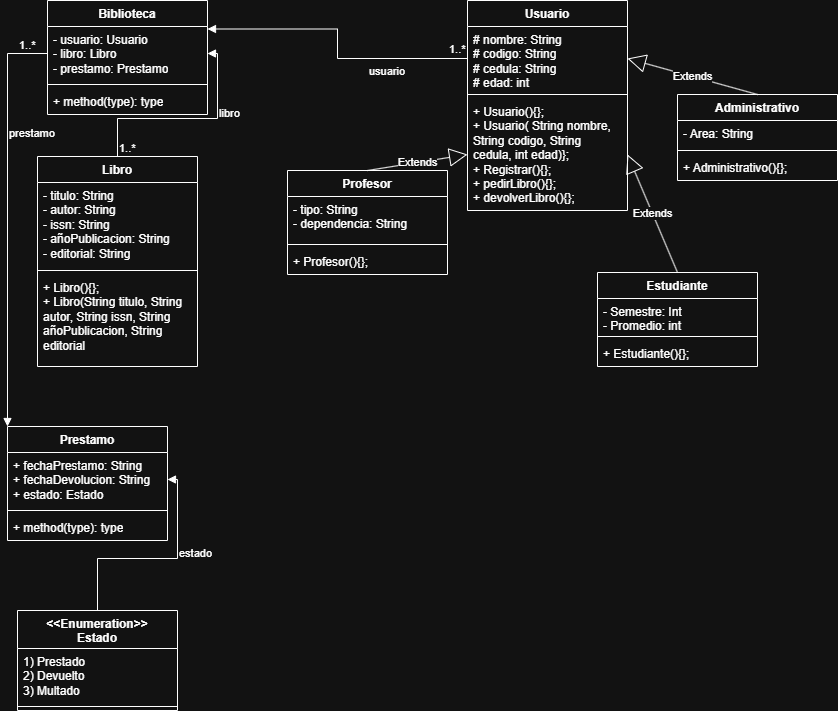

The diagram above was exported from draw.io. Its source (the exported page's mxGraphModel, read from the mxfile embedded in the PNG):
<mxGraphModel dx="1382" dy="785" grid="1" gridSize="10" guides="1" tooltips="1" connect="1" arrows="1" fold="1" page="1" pageScale="1" pageWidth="827" pageHeight="1169" math="0" shadow="0">
  <root>
    <mxCell id="0" />
    <mxCell id="1" parent="0" />
    <mxCell id="l__aAZ-_6WD7gBNsO2iG-1" parent="1" style="swimlane;fontStyle=1;align=center;verticalAlign=top;childLayout=stackLayout;horizontal=1;startSize=26;horizontalStack=0;resizeParent=1;resizeParentMax=0;resizeLast=0;collapsible=1;marginBottom=0;whiteSpace=wrap;html=1;" value="Biblioteca" vertex="1">
      <mxGeometry height="114" width="160" x="50" y="30" as="geometry" />
    </mxCell>
    <mxCell id="l__aAZ-_6WD7gBNsO2iG-2" parent="l__aAZ-_6WD7gBNsO2iG-1" style="text;strokeColor=none;fillColor=none;align=left;verticalAlign=top;spacingLeft=4;spacingRight=4;overflow=hidden;rotatable=0;points=[[0,0.5],[1,0.5]];portConstraint=eastwest;whiteSpace=wrap;html=1;" value="- usuario: Usuario&lt;div&gt;- libro: Libro&lt;/div&gt;&lt;div&gt;- prestamo: Prestamo&lt;/div&gt;" vertex="1">
      <mxGeometry height="54" width="160" y="26" as="geometry" />
    </mxCell>
    <mxCell id="l__aAZ-_6WD7gBNsO2iG-3" parent="l__aAZ-_6WD7gBNsO2iG-1" style="line;strokeWidth=1;fillColor=none;align=left;verticalAlign=middle;spacingTop=-1;spacingLeft=3;spacingRight=3;rotatable=0;labelPosition=right;points=[];portConstraint=eastwest;strokeColor=inherit;" value="" vertex="1">
      <mxGeometry height="8" width="160" y="80" as="geometry" />
    </mxCell>
    <mxCell id="l__aAZ-_6WD7gBNsO2iG-4" parent="l__aAZ-_6WD7gBNsO2iG-1" style="text;strokeColor=none;fillColor=none;align=left;verticalAlign=top;spacingLeft=4;spacingRight=4;overflow=hidden;rotatable=0;points=[[0,0.5],[1,0.5]];portConstraint=eastwest;whiteSpace=wrap;html=1;" value="+ method(type): type" vertex="1">
      <mxGeometry height="26" width="160" y="88" as="geometry" />
    </mxCell>
    <mxCell id="l__aAZ-_6WD7gBNsO2iG-5" parent="1" style="swimlane;fontStyle=1;align=center;verticalAlign=top;childLayout=stackLayout;horizontal=1;startSize=26;horizontalStack=0;resizeParent=1;resizeParentMax=0;resizeLast=0;collapsible=1;marginBottom=0;whiteSpace=wrap;html=1;" value="Usuario" vertex="1">
      <mxGeometry height="210" width="160" x="470" y="30" as="geometry" />
    </mxCell>
    <mxCell id="l__aAZ-_6WD7gBNsO2iG-6" parent="l__aAZ-_6WD7gBNsO2iG-5" style="text;strokeColor=none;fillColor=none;align=left;verticalAlign=top;spacingLeft=4;spacingRight=4;overflow=hidden;rotatable=0;points=[[0,0.5],[1,0.5]];portConstraint=eastwest;whiteSpace=wrap;html=1;" value="# nombre: String&lt;div&gt;# codigo: String&lt;/div&gt;&lt;div&gt;# cedula: String&lt;/div&gt;&lt;div&gt;# edad: int&lt;/div&gt;" vertex="1">
      <mxGeometry height="64" width="160" y="26" as="geometry" />
    </mxCell>
    <mxCell id="l__aAZ-_6WD7gBNsO2iG-7" parent="l__aAZ-_6WD7gBNsO2iG-5" style="line;strokeWidth=1;fillColor=none;align=left;verticalAlign=middle;spacingTop=-1;spacingLeft=3;spacingRight=3;rotatable=0;labelPosition=right;points=[];portConstraint=eastwest;strokeColor=inherit;" value="" vertex="1">
      <mxGeometry height="8" width="160" y="90" as="geometry" />
    </mxCell>
    <mxCell id="l__aAZ-_6WD7gBNsO2iG-8" parent="l__aAZ-_6WD7gBNsO2iG-5" style="text;strokeColor=none;fillColor=none;align=left;verticalAlign=top;spacingLeft=4;spacingRight=4;overflow=hidden;rotatable=0;points=[[0,0.5],[1,0.5]];portConstraint=eastwest;whiteSpace=wrap;html=1;" value="+ Usuario(){};&lt;div&gt;+&amp;nbsp;&lt;span style=&quot;background-color: transparent; color: light-dark(rgb(0, 0, 0), rgb(255, 255, 255));&quot;&gt;Usuario( String nombre, String codigo, String cedula, int edad)};&lt;/span&gt;&lt;/div&gt;&lt;div&gt;+ Registrar(){};&lt;/div&gt;&lt;div&gt;+ pedirLibro(){};&lt;/div&gt;&lt;div&gt;+ devolverLibro(){};&lt;/div&gt;" vertex="1">
      <mxGeometry height="112" width="160" y="98" as="geometry" />
    </mxCell>
    <mxCell id="l__aAZ-_6WD7gBNsO2iG-9" parent="1" style="swimlane;fontStyle=1;align=center;verticalAlign=top;childLayout=stackLayout;horizontal=1;startSize=26;horizontalStack=0;resizeParent=1;resizeParentMax=0;resizeLast=0;collapsible=1;marginBottom=0;whiteSpace=wrap;html=1;" value="Libro" vertex="1">
      <mxGeometry height="210" width="160" x="40" y="186" as="geometry" />
    </mxCell>
    <mxCell id="l__aAZ-_6WD7gBNsO2iG-10" parent="l__aAZ-_6WD7gBNsO2iG-9" style="text;strokeColor=none;fillColor=none;align=left;verticalAlign=top;spacingLeft=4;spacingRight=4;overflow=hidden;rotatable=0;points=[[0,0.5],[1,0.5]];portConstraint=eastwest;whiteSpace=wrap;html=1;" value="- titulo: String&lt;div&gt;- autor: String&lt;/div&gt;&lt;div&gt;- issn: String&lt;/div&gt;&lt;div&gt;- añoPublicacion: String&lt;/div&gt;&lt;div&gt;- editorial: String&lt;/div&gt;" vertex="1">
      <mxGeometry height="84" width="160" y="26" as="geometry" />
    </mxCell>
    <mxCell id="l__aAZ-_6WD7gBNsO2iG-11" parent="l__aAZ-_6WD7gBNsO2iG-9" style="line;strokeWidth=1;fillColor=none;align=left;verticalAlign=middle;spacingTop=-1;spacingLeft=3;spacingRight=3;rotatable=0;labelPosition=right;points=[];portConstraint=eastwest;strokeColor=inherit;" value="" vertex="1">
      <mxGeometry height="8" width="160" y="110" as="geometry" />
    </mxCell>
    <mxCell id="l__aAZ-_6WD7gBNsO2iG-12" parent="l__aAZ-_6WD7gBNsO2iG-9" style="text;strokeColor=none;fillColor=none;align=left;verticalAlign=top;spacingLeft=4;spacingRight=4;overflow=hidden;rotatable=0;points=[[0,0.5],[1,0.5]];portConstraint=eastwest;whiteSpace=wrap;html=1;" value="+ Libro(){};&lt;div&gt;+ Libro(String titulo, String autor, String issn, String añoPublicacion, String editorial&lt;/div&gt;" vertex="1">
      <mxGeometry height="92" width="160" y="118" as="geometry" />
    </mxCell>
    <mxCell id="l__aAZ-_6WD7gBNsO2iG-13" parent="1" style="swimlane;fontStyle=1;align=center;verticalAlign=top;childLayout=stackLayout;horizontal=1;startSize=26;horizontalStack=0;resizeParent=1;resizeParentMax=0;resizeLast=0;collapsible=1;marginBottom=0;whiteSpace=wrap;html=1;" value="Prestamo" vertex="1">
      <mxGeometry height="114" width="160" x="10" y="456" as="geometry" />
    </mxCell>
    <mxCell id="l__aAZ-_6WD7gBNsO2iG-14" parent="l__aAZ-_6WD7gBNsO2iG-13" style="text;strokeColor=none;fillColor=none;align=left;verticalAlign=top;spacingLeft=4;spacingRight=4;overflow=hidden;rotatable=0;points=[[0,0.5],[1,0.5]];portConstraint=eastwest;whiteSpace=wrap;html=1;" value="+ fechaPrestamo: String&lt;div&gt;+ fechaDevolucion: String&lt;/div&gt;&lt;div&gt;+ estado: Estado&lt;/div&gt;" vertex="1">
      <mxGeometry height="54" width="160" y="26" as="geometry" />
    </mxCell>
    <mxCell id="l__aAZ-_6WD7gBNsO2iG-15" parent="l__aAZ-_6WD7gBNsO2iG-13" style="line;strokeWidth=1;fillColor=none;align=left;verticalAlign=middle;spacingTop=-1;spacingLeft=3;spacingRight=3;rotatable=0;labelPosition=right;points=[];portConstraint=eastwest;strokeColor=inherit;" value="" vertex="1">
      <mxGeometry height="8" width="160" y="80" as="geometry" />
    </mxCell>
    <mxCell id="l__aAZ-_6WD7gBNsO2iG-16" parent="l__aAZ-_6WD7gBNsO2iG-13" style="text;strokeColor=none;fillColor=none;align=left;verticalAlign=top;spacingLeft=4;spacingRight=4;overflow=hidden;rotatable=0;points=[[0,0.5],[1,0.5]];portConstraint=eastwest;whiteSpace=wrap;html=1;" value="+ method(type): type" vertex="1">
      <mxGeometry height="26" width="160" y="88" as="geometry" />
    </mxCell>
    <mxCell id="l__aAZ-_6WD7gBNsO2iG-17" parent="1" style="swimlane;fontStyle=1;align=center;verticalAlign=top;childLayout=stackLayout;horizontal=1;startSize=26;horizontalStack=0;resizeParent=1;resizeParentMax=0;resizeLast=0;collapsible=1;marginBottom=0;whiteSpace=wrap;html=1;" value="Estudiante" vertex="1">
      <mxGeometry height="94" width="160" x="600" y="302" as="geometry" />
    </mxCell>
    <mxCell id="l__aAZ-_6WD7gBNsO2iG-18" parent="l__aAZ-_6WD7gBNsO2iG-17" style="text;strokeColor=none;fillColor=none;align=left;verticalAlign=top;spacingLeft=4;spacingRight=4;overflow=hidden;rotatable=0;points=[[0,0.5],[1,0.5]];portConstraint=eastwest;whiteSpace=wrap;html=1;" value="- Semestre: Int&lt;div&gt;- Promedio: int&amp;nbsp;&lt;/div&gt;" vertex="1">
      <mxGeometry height="34" width="160" y="26" as="geometry" />
    </mxCell>
    <mxCell id="l__aAZ-_6WD7gBNsO2iG-19" parent="l__aAZ-_6WD7gBNsO2iG-17" style="line;strokeWidth=1;fillColor=none;align=left;verticalAlign=middle;spacingTop=-1;spacingLeft=3;spacingRight=3;rotatable=0;labelPosition=right;points=[];portConstraint=eastwest;strokeColor=inherit;" value="" vertex="1">
      <mxGeometry height="8" width="160" y="60" as="geometry" />
    </mxCell>
    <mxCell id="l__aAZ-_6WD7gBNsO2iG-20" parent="l__aAZ-_6WD7gBNsO2iG-17" style="text;strokeColor=none;fillColor=none;align=left;verticalAlign=top;spacingLeft=4;spacingRight=4;overflow=hidden;rotatable=0;points=[[0,0.5],[1,0.5]];portConstraint=eastwest;whiteSpace=wrap;html=1;" value="+ Estudiante(){};" vertex="1">
      <mxGeometry height="26" width="160" y="68" as="geometry" />
    </mxCell>
    <mxCell id="l__aAZ-_6WD7gBNsO2iG-21" parent="1" style="swimlane;fontStyle=1;align=center;verticalAlign=top;childLayout=stackLayout;horizontal=1;startSize=38;horizontalStack=0;resizeParent=1;resizeParentMax=0;resizeLast=0;collapsible=1;marginBottom=0;whiteSpace=wrap;html=1;" value="&lt;div&gt;&amp;lt;&amp;lt;Enumeration&amp;gt;&amp;gt;&lt;/div&gt;Estado" vertex="1">
      <mxGeometry height="100" width="160" x="20" y="640" as="geometry" />
    </mxCell>
    <mxCell id="l__aAZ-_6WD7gBNsO2iG-22" parent="l__aAZ-_6WD7gBNsO2iG-21" style="text;strokeColor=none;fillColor=none;align=left;verticalAlign=top;spacingLeft=4;spacingRight=4;overflow=hidden;rotatable=0;points=[[0,0.5],[1,0.5]];portConstraint=eastwest;whiteSpace=wrap;html=1;" value="1) Prestado&lt;div&gt;2) Devuelto&lt;/div&gt;&lt;div&gt;3) Multado&lt;/div&gt;" vertex="1">
      <mxGeometry height="54" width="160" y="38" as="geometry" />
    </mxCell>
    <mxCell id="l__aAZ-_6WD7gBNsO2iG-23" parent="l__aAZ-_6WD7gBNsO2iG-21" style="line;strokeWidth=1;fillColor=none;align=left;verticalAlign=middle;spacingTop=-1;spacingLeft=3;spacingRight=3;rotatable=0;labelPosition=right;points=[];portConstraint=eastwest;strokeColor=inherit;" value="" vertex="1">
      <mxGeometry height="8" width="160" y="92" as="geometry" />
    </mxCell>
    <mxCell id="l__aAZ-_6WD7gBNsO2iG-25" parent="1" style="swimlane;fontStyle=1;align=center;verticalAlign=top;childLayout=stackLayout;horizontal=1;startSize=26;horizontalStack=0;resizeParent=1;resizeParentMax=0;resizeLast=0;collapsible=1;marginBottom=0;whiteSpace=wrap;html=1;" value="Administrativo&lt;div&gt;&lt;br&gt;&lt;/div&gt;" vertex="1">
      <mxGeometry height="86" width="160" x="680" y="124" as="geometry" />
    </mxCell>
    <mxCell id="l__aAZ-_6WD7gBNsO2iG-26" parent="l__aAZ-_6WD7gBNsO2iG-25" style="text;strokeColor=none;fillColor=none;align=left;verticalAlign=top;spacingLeft=4;spacingRight=4;overflow=hidden;rotatable=0;points=[[0,0.5],[1,0.5]];portConstraint=eastwest;whiteSpace=wrap;html=1;" value="- Area: String" vertex="1">
      <mxGeometry height="26" width="160" y="26" as="geometry" />
    </mxCell>
    <mxCell id="l__aAZ-_6WD7gBNsO2iG-27" parent="l__aAZ-_6WD7gBNsO2iG-25" style="line;strokeWidth=1;fillColor=none;align=left;verticalAlign=middle;spacingTop=-1;spacingLeft=3;spacingRight=3;rotatable=0;labelPosition=right;points=[];portConstraint=eastwest;strokeColor=inherit;" value="" vertex="1">
      <mxGeometry height="8" width="160" y="52" as="geometry" />
    </mxCell>
    <mxCell id="l__aAZ-_6WD7gBNsO2iG-28" parent="l__aAZ-_6WD7gBNsO2iG-25" style="text;strokeColor=none;fillColor=none;align=left;verticalAlign=top;spacingLeft=4;spacingRight=4;overflow=hidden;rotatable=0;points=[[0,0.5],[1,0.5]];portConstraint=eastwest;whiteSpace=wrap;html=1;" value="+ Administrativo(){};" vertex="1">
      <mxGeometry height="26" width="160" y="60" as="geometry" />
    </mxCell>
    <mxCell id="l__aAZ-_6WD7gBNsO2iG-29" parent="1" style="swimlane;fontStyle=1;align=center;verticalAlign=top;childLayout=stackLayout;horizontal=1;startSize=26;horizontalStack=0;resizeParent=1;resizeParentMax=0;resizeLast=0;collapsible=1;marginBottom=0;whiteSpace=wrap;html=1;" value="Profesor" vertex="1">
      <mxGeometry height="104" width="160" x="290" y="200" as="geometry" />
    </mxCell>
    <mxCell id="l__aAZ-_6WD7gBNsO2iG-30" parent="l__aAZ-_6WD7gBNsO2iG-29" style="text;strokeColor=none;fillColor=none;align=left;verticalAlign=top;spacingLeft=4;spacingRight=4;overflow=hidden;rotatable=0;points=[[0,0.5],[1,0.5]];portConstraint=eastwest;whiteSpace=wrap;html=1;" value="- tipo: String&lt;div&gt;- dependencia: String&lt;/div&gt;" vertex="1">
      <mxGeometry height="44" width="160" y="26" as="geometry" />
    </mxCell>
    <mxCell id="l__aAZ-_6WD7gBNsO2iG-31" parent="l__aAZ-_6WD7gBNsO2iG-29" style="line;strokeWidth=1;fillColor=none;align=left;verticalAlign=middle;spacingTop=-1;spacingLeft=3;spacingRight=3;rotatable=0;labelPosition=right;points=[];portConstraint=eastwest;strokeColor=inherit;" value="" vertex="1">
      <mxGeometry height="8" width="160" y="70" as="geometry" />
    </mxCell>
    <mxCell id="l__aAZ-_6WD7gBNsO2iG-32" parent="l__aAZ-_6WD7gBNsO2iG-29" style="text;strokeColor=none;fillColor=none;align=left;verticalAlign=top;spacingLeft=4;spacingRight=4;overflow=hidden;rotatable=0;points=[[0,0.5],[1,0.5]];portConstraint=eastwest;whiteSpace=wrap;html=1;" value="+ Profesor(){};" vertex="1">
      <mxGeometry height="26" width="160" y="78" as="geometry" />
    </mxCell>
    <mxCell id="ECXeqsIvK3hgYh1v2TTX-1" edge="1" parent="1" source="l__aAZ-_6WD7gBNsO2iG-21" style="endArrow=block;endFill=1;html=1;edgeStyle=orthogonalEdgeStyle;align=left;verticalAlign=top;rounded=0;exitX=0.5;exitY=0;exitDx=0;exitDy=0;entryX=1;entryY=0.5;entryDx=0;entryDy=0;" target="l__aAZ-_6WD7gBNsO2iG-14" value="estado">
      <mxGeometry relative="1" x="0.3575" as="geometry">
        <mxPoint as="offset" />
        <mxPoint x="140" y="620" as="sourcePoint" />
        <mxPoint x="300" y="620" as="targetPoint" />
      </mxGeometry>
    </mxCell>
    <mxCell id="ECXeqsIvK3hgYh1v2TTX-3" edge="1" parent="1" source="l__aAZ-_6WD7gBNsO2iG-2" style="endArrow=block;endFill=1;html=1;edgeStyle=orthogonalEdgeStyle;align=left;verticalAlign=top;rounded=0;exitX=0;exitY=0.5;exitDx=0;exitDy=0;entryX=0;entryY=0;entryDx=0;entryDy=0;" target="l__aAZ-_6WD7gBNsO2iG-13" value="prestamo">
      <mxGeometry relative="1" x="-0.4818" as="geometry">
        <mxPoint as="offset" />
        <mxPoint x="-140" y="160" as="sourcePoint" />
        <mxPoint x="20" y="160" as="targetPoint" />
      </mxGeometry>
    </mxCell>
    <mxCell id="ECXeqsIvK3hgYh1v2TTX-4" connectable="0" parent="ECXeqsIvK3hgYh1v2TTX-3" style="edgeLabel;resizable=0;html=1;align=left;verticalAlign=bottom;" value="1..*" vertex="1">
      <mxGeometry relative="1" x="-1" as="geometry">
        <mxPoint x="-30" as="offset" />
      </mxGeometry>
    </mxCell>
    <mxCell id="ECXeqsIvK3hgYh1v2TTX-5" edge="1" parent="1" source="l__aAZ-_6WD7gBNsO2iG-6" style="endArrow=block;endFill=1;html=1;edgeStyle=orthogonalEdgeStyle;align=left;verticalAlign=top;rounded=0;exitX=0;exitY=0.5;exitDx=0;exitDy=0;entryX=1;entryY=0.25;entryDx=0;entryDy=0;" target="l__aAZ-_6WD7gBNsO2iG-1" value="usuario">
      <mxGeometry relative="1" x="-0.3092" as="geometry">
        <mxPoint as="offset" />
        <mxPoint x="270" y="80" as="sourcePoint" />
        <mxPoint x="430" y="80" as="targetPoint" />
      </mxGeometry>
    </mxCell>
    <mxCell id="ECXeqsIvK3hgYh1v2TTX-6" connectable="0" parent="ECXeqsIvK3hgYh1v2TTX-5" style="edgeLabel;resizable=0;html=1;align=left;verticalAlign=bottom;" value="1..*" vertex="1">
      <mxGeometry relative="1" x="-1" as="geometry">
        <mxPoint x="-20" y="-1" as="offset" />
      </mxGeometry>
    </mxCell>
    <mxCell id="ECXeqsIvK3hgYh1v2TTX-7" edge="1" parent="1" source="l__aAZ-_6WD7gBNsO2iG-9" style="endArrow=block;endFill=1;html=1;edgeStyle=orthogonalEdgeStyle;align=left;verticalAlign=top;rounded=0;exitX=0.5;exitY=0;exitDx=0;exitDy=0;entryX=1;entryY=0.5;entryDx=0;entryDy=0;" target="l__aAZ-_6WD7gBNsO2iG-2" value="libro">
      <mxGeometry relative="1" x="0.4648" as="geometry">
        <mxPoint as="offset" />
        <mxPoint x="254" y="110" as="sourcePoint" />
        <mxPoint x="414" y="110" as="targetPoint" />
      </mxGeometry>
    </mxCell>
    <mxCell id="ECXeqsIvK3hgYh1v2TTX-8" connectable="0" parent="ECXeqsIvK3hgYh1v2TTX-7" style="edgeLabel;resizable=0;html=1;align=left;verticalAlign=bottom;" value="1..*" vertex="1">
      <mxGeometry relative="1" x="-1" as="geometry" />
    </mxCell>
    <mxCell id="ECXeqsIvK3hgYh1v2TTX-9" edge="1" parent="1" source="l__aAZ-_6WD7gBNsO2iG-29" style="endArrow=block;endSize=16;endFill=0;html=1;rounded=0;exitX=0.5;exitY=0;exitDx=0;exitDy=0;entryX=0;entryY=0.5;entryDx=0;entryDy=0;" target="l__aAZ-_6WD7gBNsO2iG-8" value="Extends">
      <mxGeometry relative="1" width="160" as="geometry">
        <mxPoint x="300" y="166.5" as="sourcePoint" />
        <mxPoint x="460" y="166.5" as="targetPoint" />
      </mxGeometry>
    </mxCell>
    <mxCell id="ECXeqsIvK3hgYh1v2TTX-10" edge="1" parent="1" source="l__aAZ-_6WD7gBNsO2iG-17" style="endArrow=block;endSize=16;endFill=0;html=1;rounded=0;exitX=0.5;exitY=0;exitDx=0;exitDy=0;entryX=1;entryY=0.5;entryDx=0;entryDy=0;" target="l__aAZ-_6WD7gBNsO2iG-8" value="Extends">
      <mxGeometry relative="1" width="160" as="geometry">
        <mxPoint x="460" y="270" as="sourcePoint" />
        <mxPoint x="620" y="270" as="targetPoint" />
      </mxGeometry>
    </mxCell>
    <mxCell id="ECXeqsIvK3hgYh1v2TTX-11" edge="1" parent="1" source="l__aAZ-_6WD7gBNsO2iG-25" style="endArrow=block;endSize=16;endFill=0;html=1;rounded=0;exitX=0.5;exitY=0;exitDx=0;exitDy=0;entryX=1;entryY=0.5;entryDx=0;entryDy=0;" target="l__aAZ-_6WD7gBNsO2iG-6" value="Extends">
      <mxGeometry relative="1" width="160" as="geometry">
        <mxPoint x="700" y="80" as="sourcePoint" />
        <mxPoint x="860" y="80" as="targetPoint" />
      </mxGeometry>
    </mxCell>
  </root>
</mxGraphModel>